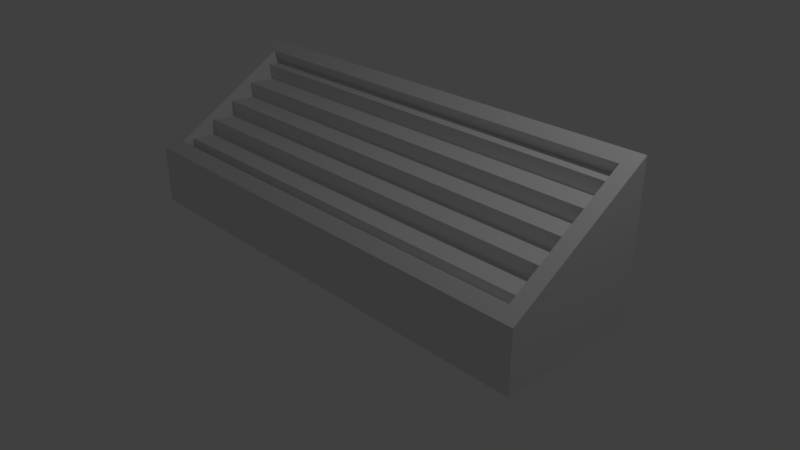 # Source: Food_Container.blend  (saved by Blender 2.79.0; exported with 4.5.12 LTS)
import bpy
from mathutils import Matrix  # noqa: F401  (used for matrix-valued properties, if any)

bpy.ops.wm.read_factory_settings(use_empty=True)
scene = bpy.context.scene
scene.name = 'Scene'

# ---- collections
col_collection_1 = bpy.data.collections.new('Collection 1'); scene.collection.children.link(col_collection_1)

# ---- materials (node trees are filled in below, after node groups)
mat_material = bpy.data.materials.new('Material')
mat_material.alpha_threshold = 0.0
mat_material.use_transparent_shadow = False
mat_material.roughness = 0.5
mat_material.line_color = (0.0, 0.0, 0.0, 1.0)

# ---- material node trees

# ---- world
world_world = bpy.data.worlds.new('World'); scene.world = world_world
world_world.color = (0.05088, 0.05088, 0.05088)
world_world.use_sun_shadow = False
world_world.sun_shadow_jitter_overblur = 0.0
world_world.cycles.sampling_method = 'MANUAL'

# ---- cameras
cam_camera = bpy.data.cameras.new('Camera')
cam_camera.clip_end = 100.0
cam_camera.lens = 35.0
cam_camera.sensor_width = 32.0
cam_camera.sensor_height = 18.0
cam_camera.ortho_scale = 7.314
cam_camera.dof.focus_distance = 0.0
cam_camera.dof.aperture_fstop = 128.0

# ---- lights
light_lamp = bpy.data.lights.new('Lamp', 'POINT')
light_lamp.transmission_factor = 0.0
light_lamp.cutoff_distance = 30.0
light_lamp.energy = 100.0
light_lamp.shadow_buffer_clip_start = 1.001
light_lamp.shadow_soft_size = 0.1
light_lamp.shadow_maximum_resolution = 0.006
light_lamp.use_absolute_resolution = True

# ---- meshes
me_cube_001 = bpy.data.meshes.new('Cube.001')
me_cube_001.from_pydata([(2.874, -0.6758, -0.2748), (-2.874, -0.6758, -0.2748), (2.874, -0.6758, -0.07483), (-2.874, -0.6758, -0.07483), (2.874, -0.3358, -0.07483), (-2.874, -0.3358, -0.07483), (2.874, -0.3358, -0.07483), (-2.874, -0.3358, -0.07483), (2.874, -0.3358, 0.1252), (-2.874, -0.3358, 0.1252), (2.874, 0.004179, 0.1252), (-2.874, 0.00418, 0.1252), (2.874, 0.00418, 0.1252), (-2.874, 0.004181, 0.1252), (2.874, 0.00418, 0.3252), (-2.874, 0.004181, 0.3252), (2.874, 0.3442, 0.3252), (-2.874, 0.3442, 0.3252), (2.874, 0.3442, 0.3252), (-2.874, 0.3442, 0.3252), (2.874, 0.3442, 0.5252), (-2.874, 0.3442, 0.5252), (2.874, 0.6842, 0.5252), (-2.874, 0.6842, 0.5252), (2.874, 0.6842, 0.5252), (-2.874, 0.6842, 0.5252), (2.874, 0.6842, 0.7252), (-2.874, 0.6842, 0.7252), (2.874, 1.024, 0.7252), (-2.874, 1.024, 0.7252)], [], [(1, 0, 2, 3), (3, 2, 4, 5), (7, 6, 8, 9), (9, 8, 10, 11), (13, 12, 14, 15), (15, 14, 16, 17), (19, 18, 20, 21), (21, 20, 22, 23), (25, 24, 26, 27), (27, 26, 28, 29)])
me_cube_001.materials.append(mat_material)
me_cube_001.use_remesh_preserve_volume = False
me_cube_001.use_remesh_preserve_attributes = False
me_cube_001.use_mirror_vertex_groups = False
me_cube_001.update()
me_cube = bpy.data.meshes.new('Cube')
me_cube.from_pydata([(3.182, 1.0, -1.0), (3.182, -1.0, -1.0), (-3.182, -1.0, -1.0), (-3.182, 1.0, -1.0), (2.978, 0.8253, 0.8957), (2.978, -0.8253, -0.09013), (-2.978, -0.8253, -0.09013), (-2.978, 0.8253, 0.8957), (3.182, 1.0, 1.0), (3.182, -1.0, -0.1945), (-3.182, 1.0, 1.0), (-3.182, -1.0, -0.1945), (2.874, 0.917, 0.6765), (2.874, -0.6758, -0.2748), (-2.874, 0.917, 0.6765), (-2.874, -0.6758, -0.2748)], [], [(0, 1, 2, 3), (6, 5, 13, 15), (0, 8, 9, 1), (1, 9, 11, 2), (2, 11, 10, 3), (8, 0, 3, 10), (4, 5, 9, 8), (7, 4, 8, 10), (5, 6, 11, 9), (6, 7, 10, 11), (12, 14, 15, 13), (5, 4, 12, 13), (7, 6, 15, 14), (4, 7, 14, 12)])
me_cube.materials.append(mat_material)
me_cube.use_remesh_preserve_volume = False
me_cube.use_remesh_preserve_attributes = False
me_cube.use_mirror_vertex_groups = False
me_cube.update()

# ---- objects
ob_cube_001 = bpy.data.objects.new('Cube.001', me_cube_001)
ob_cube = bpy.data.objects.new('Cube', me_cube)
ob_lamp = bpy.data.objects.new('Lamp', light_lamp)
ob_camera = bpy.data.objects.new('Camera', cam_camera)

# ---- transforms, parenting, visibility, modifiers, constraints
ob_cube_001.location = (0.0, 0.0, 1.017)
ob_cube_001.scale = (1.04, 1.0, 1.0)
ob_cube_001.lock_rotations_4d = False
ob_cube_001.empty_display_type = 'ARROWS'
ob_cube_001.lineart.crease_threshold = 0.0
ob_cube.location = (0.0, 0.0, 1.017)
ob_cube.lock_rotations_4d = False
ob_cube.empty_display_type = 'ARROWS'
ob_cube.lineart.crease_threshold = 0.0
ob_lamp.location = (4.076, 1.005, 5.904)
ob_lamp.rotation_euler = (0.6503, 0.05522, 1.866)
ob_lamp.lock_rotations_4d = False
ob_lamp.empty_display_type = 'ARROWS'
ob_lamp.color = (0.0, 0.0, 0.0, 0.0)
ob_lamp.lineart.crease_threshold = 0.0
ob_camera.location = (7.481, -6.508, 5.344)
ob_camera.rotation_euler = (1.109, 0.0, 0.8149)
ob_camera.lock_rotations_4d = False
ob_camera.empty_display_type = 'ARROWS'
ob_camera.color = (0.0, 0.0, 0.0, 0.0)
ob_camera.display_type = 'WIRE'
ob_camera.lineart.crease_threshold = 0.0

# ---- collection membership
col_collection_1.objects.link(ob_cube_001)
col_collection_1.objects.link(ob_cube)
col_collection_1.objects.link(ob_lamp)
col_collection_1.objects.link(ob_camera)

# ---- scene / render settings (as saved in the file)
scene.camera = ob_camera
scene.frame_start = 1; scene.frame_end = 250; scene.frame_set(1)
scene.render.engine = 'BLENDER_EEVEE_NEXT'
scene.render.resolution_percentage = 50
scene.render.dither_intensity = 0.0
scene.cycles.use_denoising = False
scene.cycles.samples = 128
scene.cycles.sampling_pattern = 'TABULATED_SOBOL'
scene.cycles.use_adaptive_sampling = False
scene.cycles.use_light_tree = False
scene.cycles.blur_glossy = 0.0
scene.cycles.sample_clamp_indirect = 0.0
scene.view_settings.view_transform = 'Standard'
bpy.context.view_layer.update()
